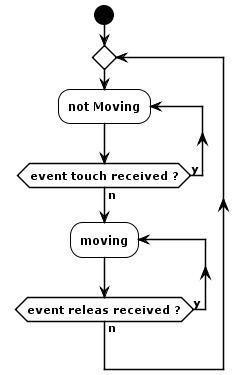

The diagram above was rendered by PlantUML. Its source (embedded in the PNG):
@startuml paddle

!theme plain

start
repeat
repeat :not Moving;
repeat while (event touch received ?) is (y) not (n)
repeat :moving;
repeat while (event releas received ?) is (y) not (n)

@enduml